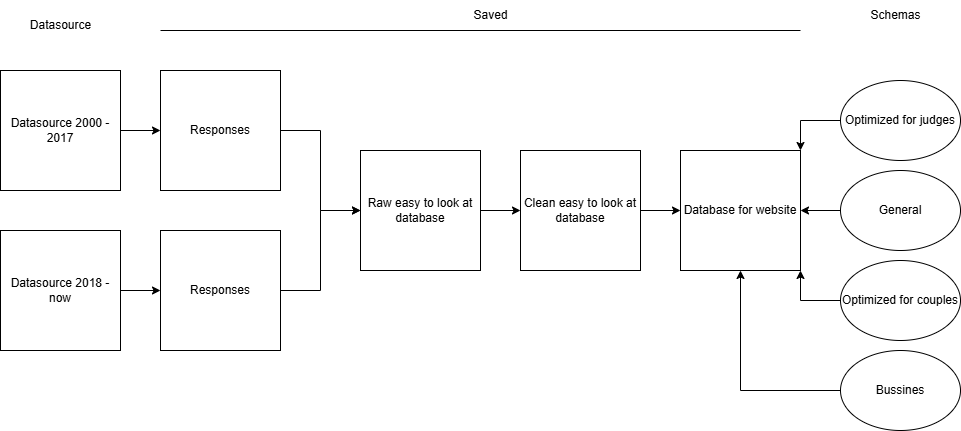

The diagram above was exported from draw.io. Its source (the exported page's mxGraphModel, read from the mxfile embedded in the PNG):
<mxGraphModel dx="937" dy="651" grid="1" gridSize="10" guides="1" tooltips="1" connect="1" arrows="1" fold="1" page="1" pageScale="1" pageWidth="850" pageHeight="1100" math="0" shadow="0">
  <root>
    <mxCell id="0" />
    <mxCell id="1" parent="0" />
    <mxCell id="__Ir6u58PjxImjg9jhxQ-17" style="edgeStyle=orthogonalEdgeStyle;rounded=0;orthogonalLoop=1;jettySize=auto;html=1;" edge="1" parent="1" source="__Ir6u58PjxImjg9jhxQ-1" target="__Ir6u58PjxImjg9jhxQ-14">
      <mxGeometry relative="1" as="geometry" />
    </mxCell>
    <mxCell id="__Ir6u58PjxImjg9jhxQ-1" value="Datasource 2000 - 2017" style="rounded=0;whiteSpace=wrap;html=1;" vertex="1" parent="1">
      <mxGeometry x="40" y="80" width="120" height="120" as="geometry" />
    </mxCell>
    <mxCell id="__Ir6u58PjxImjg9jhxQ-16" style="edgeStyle=orthogonalEdgeStyle;rounded=0;orthogonalLoop=1;jettySize=auto;html=1;entryX=0;entryY=0.5;entryDx=0;entryDy=0;" edge="1" parent="1" source="__Ir6u58PjxImjg9jhxQ-3" target="__Ir6u58PjxImjg9jhxQ-15">
      <mxGeometry relative="1" as="geometry" />
    </mxCell>
    <mxCell id="__Ir6u58PjxImjg9jhxQ-3" value="Datasource 2018 - now" style="rounded=0;whiteSpace=wrap;html=1;" vertex="1" parent="1">
      <mxGeometry x="40" y="240" width="120" height="120" as="geometry" />
    </mxCell>
    <mxCell id="__Ir6u58PjxImjg9jhxQ-19" style="edgeStyle=orthogonalEdgeStyle;rounded=0;orthogonalLoop=1;jettySize=auto;html=1;entryX=0;entryY=0.5;entryDx=0;entryDy=0;" edge="1" parent="1" source="__Ir6u58PjxImjg9jhxQ-14" target="__Ir6u58PjxImjg9jhxQ-18">
      <mxGeometry relative="1" as="geometry" />
    </mxCell>
    <mxCell id="__Ir6u58PjxImjg9jhxQ-14" value="Responses" style="rounded=0;whiteSpace=wrap;html=1;" vertex="1" parent="1">
      <mxGeometry x="200" y="80" width="120" height="120" as="geometry" />
    </mxCell>
    <mxCell id="__Ir6u58PjxImjg9jhxQ-20" style="edgeStyle=orthogonalEdgeStyle;rounded=0;orthogonalLoop=1;jettySize=auto;html=1;entryX=0;entryY=0.5;entryDx=0;entryDy=0;" edge="1" parent="1" source="__Ir6u58PjxImjg9jhxQ-15" target="__Ir6u58PjxImjg9jhxQ-18">
      <mxGeometry relative="1" as="geometry" />
    </mxCell>
    <mxCell id="__Ir6u58PjxImjg9jhxQ-15" value="Responses" style="rounded=0;whiteSpace=wrap;html=1;" vertex="1" parent="1">
      <mxGeometry x="200" y="240" width="120" height="120" as="geometry" />
    </mxCell>
    <mxCell id="__Ir6u58PjxImjg9jhxQ-22" style="edgeStyle=orthogonalEdgeStyle;rounded=0;orthogonalLoop=1;jettySize=auto;html=1;entryX=0;entryY=0.5;entryDx=0;entryDy=0;" edge="1" parent="1" source="__Ir6u58PjxImjg9jhxQ-18" target="__Ir6u58PjxImjg9jhxQ-21">
      <mxGeometry relative="1" as="geometry" />
    </mxCell>
    <mxCell id="__Ir6u58PjxImjg9jhxQ-18" value="Raw easy to look at database" style="rounded=0;whiteSpace=wrap;html=1;" vertex="1" parent="1">
      <mxGeometry x="400" y="160" width="120" height="120" as="geometry" />
    </mxCell>
    <mxCell id="__Ir6u58PjxImjg9jhxQ-30" style="edgeStyle=orthogonalEdgeStyle;rounded=0;orthogonalLoop=1;jettySize=auto;html=1;entryX=0;entryY=0.5;entryDx=0;entryDy=0;" edge="1" parent="1" source="__Ir6u58PjxImjg9jhxQ-21" target="__Ir6u58PjxImjg9jhxQ-24">
      <mxGeometry relative="1" as="geometry" />
    </mxCell>
    <mxCell id="__Ir6u58PjxImjg9jhxQ-21" value="Clean easy to look at database" style="rounded=0;whiteSpace=wrap;html=1;" vertex="1" parent="1">
      <mxGeometry x="560" y="160" width="120" height="120" as="geometry" />
    </mxCell>
    <mxCell id="__Ir6u58PjxImjg9jhxQ-24" value="Database for website" style="rounded=0;whiteSpace=wrap;html=1;" vertex="1" parent="1">
      <mxGeometry x="720" y="160" width="120" height="120" as="geometry" />
    </mxCell>
    <mxCell id="__Ir6u58PjxImjg9jhxQ-36" style="edgeStyle=orthogonalEdgeStyle;rounded=0;orthogonalLoop=1;jettySize=auto;html=1;exitX=0;exitY=0.5;exitDx=0;exitDy=0;entryX=1;entryY=0;entryDx=0;entryDy=0;" edge="1" parent="1" source="__Ir6u58PjxImjg9jhxQ-31" target="__Ir6u58PjxImjg9jhxQ-24">
      <mxGeometry relative="1" as="geometry" />
    </mxCell>
    <mxCell id="__Ir6u58PjxImjg9jhxQ-31" value="Optimized for judges" style="ellipse;whiteSpace=wrap;html=1;" vertex="1" parent="1">
      <mxGeometry x="880" y="90" width="120" height="80" as="geometry" />
    </mxCell>
    <mxCell id="__Ir6u58PjxImjg9jhxQ-34" style="edgeStyle=orthogonalEdgeStyle;rounded=0;orthogonalLoop=1;jettySize=auto;html=1;exitX=0;exitY=0.5;exitDx=0;exitDy=0;entryX=1;entryY=1;entryDx=0;entryDy=0;" edge="1" parent="1" source="__Ir6u58PjxImjg9jhxQ-32" target="__Ir6u58PjxImjg9jhxQ-24">
      <mxGeometry relative="1" as="geometry" />
    </mxCell>
    <mxCell id="__Ir6u58PjxImjg9jhxQ-32" value="Optimized for couples" style="ellipse;whiteSpace=wrap;html=1;" vertex="1" parent="1">
      <mxGeometry x="880" y="270" width="120" height="80" as="geometry" />
    </mxCell>
    <mxCell id="__Ir6u58PjxImjg9jhxQ-35" style="edgeStyle=orthogonalEdgeStyle;rounded=0;orthogonalLoop=1;jettySize=auto;html=1;exitX=0;exitY=0.5;exitDx=0;exitDy=0;entryX=1;entryY=0.5;entryDx=0;entryDy=0;" edge="1" parent="1" source="__Ir6u58PjxImjg9jhxQ-33" target="__Ir6u58PjxImjg9jhxQ-24">
      <mxGeometry relative="1" as="geometry" />
    </mxCell>
    <mxCell id="__Ir6u58PjxImjg9jhxQ-33" value="General" style="ellipse;whiteSpace=wrap;html=1;" vertex="1" parent="1">
      <mxGeometry x="880" y="180" width="120" height="80" as="geometry" />
    </mxCell>
    <mxCell id="__Ir6u58PjxImjg9jhxQ-37" value="Schemas" style="text;html=1;align=center;verticalAlign=middle;resizable=0;points=[];autosize=1;strokeColor=none;fillColor=none;" vertex="1" parent="1">
      <mxGeometry x="900" y="10" width="70" height="30" as="geometry" />
    </mxCell>
    <mxCell id="__Ir6u58PjxImjg9jhxQ-39" style="edgeStyle=orthogonalEdgeStyle;rounded=0;orthogonalLoop=1;jettySize=auto;html=1;entryX=0.5;entryY=1;entryDx=0;entryDy=0;" edge="1" parent="1" source="__Ir6u58PjxImjg9jhxQ-38" target="__Ir6u58PjxImjg9jhxQ-24">
      <mxGeometry relative="1" as="geometry" />
    </mxCell>
    <mxCell id="__Ir6u58PjxImjg9jhxQ-38" value="Bussines" style="ellipse;whiteSpace=wrap;html=1;" vertex="1" parent="1">
      <mxGeometry x="880" y="360" width="120" height="80" as="geometry" />
    </mxCell>
    <mxCell id="__Ir6u58PjxImjg9jhxQ-40" value="Saved" style="text;html=1;align=center;verticalAlign=middle;resizable=0;points=[];autosize=1;strokeColor=none;fillColor=none;" vertex="1" parent="1">
      <mxGeometry x="500" y="10" width="60" height="30" as="geometry" />
    </mxCell>
    <mxCell id="__Ir6u58PjxImjg9jhxQ-41" value="" style="endArrow=none;html=1;rounded=0;" edge="1" parent="1">
      <mxGeometry width="50" height="50" relative="1" as="geometry">
        <mxPoint x="200" y="40" as="sourcePoint" />
        <mxPoint x="840" y="40" as="targetPoint" />
      </mxGeometry>
    </mxCell>
    <mxCell id="__Ir6u58PjxImjg9jhxQ-42" value="Datasource" style="text;html=1;align=center;verticalAlign=middle;resizable=0;points=[];autosize=1;strokeColor=none;fillColor=none;" vertex="1" parent="1">
      <mxGeometry x="60" y="20" width="80" height="30" as="geometry" />
    </mxCell>
  </root>
</mxGraphModel>